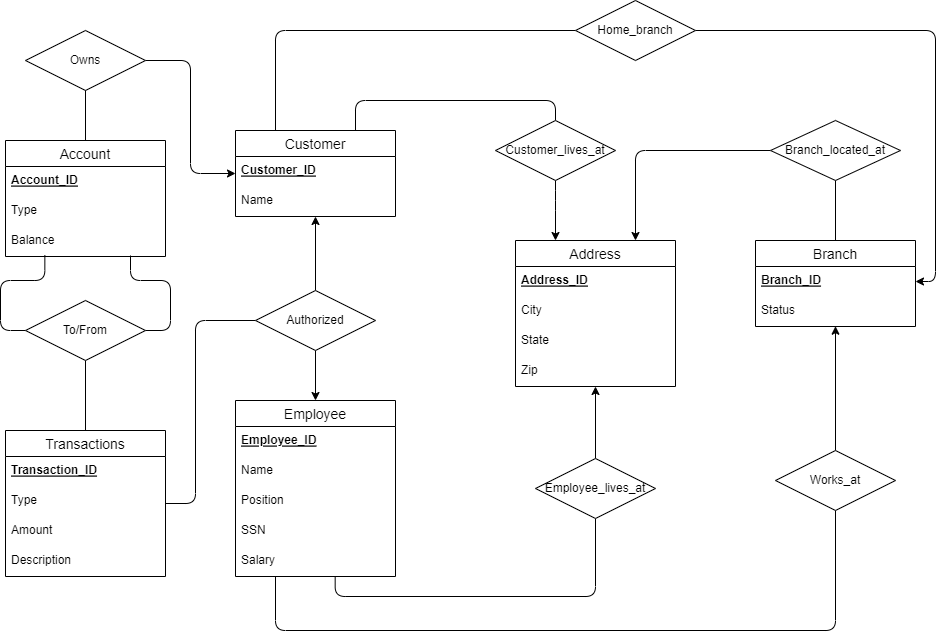

The diagram above was exported from draw.io. Its source (the exported page's mxGraphModel, read from the mxfile embedded in the PNG):
<mxGraphModel dx="1987" dy="1307" grid="1" gridSize="10" guides="1" tooltips="1" connect="1" arrows="1" fold="1" page="1" pageScale="1" pageWidth="1100" pageHeight="850" background="#FFFFFF" math="0" shadow="0" extFonts="Permanent Marker^https://fonts.googleapis.com/css?family=Permanent+Marker">
  <root>
    <mxCell id="0" />
    <mxCell id="1" parent="0" />
    <mxCell id="HhfXYPvaLsyY0mOQzIvU-69" style="edgeStyle=orthogonalEdgeStyle;rounded=1;orthogonalLoop=1;jettySize=auto;html=1;exitX=0.623;exitY=1.023;exitDx=0;exitDy=0;startArrow=none;startFill=0;endArrow=none;endFill=0;entryX=0.5;entryY=1;entryDx=0;entryDy=0;exitPerimeter=0;" parent="1" source="HhfXYPvaLsyY0mOQzIvU-21" target="HhfXYPvaLsyY0mOQzIvU-56" edge="1">
      <mxGeometry relative="1" as="geometry">
        <mxPoint x="-425" y="690" as="targetPoint" />
      </mxGeometry>
    </mxCell>
    <mxCell id="HhfXYPvaLsyY0mOQzIvU-81" style="edgeStyle=orthogonalEdgeStyle;rounded=1;orthogonalLoop=1;jettySize=auto;html=1;exitX=0.25;exitY=1;exitDx=0;exitDy=0;entryX=0.5;entryY=1;entryDx=0;entryDy=0;startArrow=none;startFill=0;endArrow=none;endFill=0;" parent="1" source="HhfXYPvaLsyY0mOQzIvU-1" target="HhfXYPvaLsyY0mOQzIvU-51" edge="1">
      <mxGeometry relative="1" as="geometry">
        <Array as="points">
          <mxPoint x="-745" y="740" />
          <mxPoint x="-185" y="740" />
        </Array>
      </mxGeometry>
    </mxCell>
    <mxCell id="HhfXYPvaLsyY0mOQzIvU-1" value="Employee" style="swimlane;fontStyle=0;childLayout=stackLayout;horizontal=1;startSize=26;horizontalStack=0;resizeParent=1;resizeParentMax=0;resizeLast=0;collapsible=1;marginBottom=0;align=center;fontSize=14;" parent="1" vertex="1">
      <mxGeometry x="-785" y="510" width="160" height="176" as="geometry" />
    </mxCell>
    <mxCell id="HhfXYPvaLsyY0mOQzIvU-2" value="Employee_ID" style="text;strokeColor=none;fillColor=none;spacingLeft=4;spacingRight=4;overflow=hidden;rotatable=0;points=[[0,0.5],[1,0.5]];portConstraint=eastwest;fontSize=12;fontStyle=5" parent="HhfXYPvaLsyY0mOQzIvU-1" vertex="1">
      <mxGeometry y="26" width="160" height="30" as="geometry" />
    </mxCell>
    <mxCell id="HhfXYPvaLsyY0mOQzIvU-3" value="Name" style="text;strokeColor=none;fillColor=none;spacingLeft=4;spacingRight=4;overflow=hidden;rotatable=0;points=[[0,0.5],[1,0.5]];portConstraint=eastwest;fontSize=12;" parent="HhfXYPvaLsyY0mOQzIvU-1" vertex="1">
      <mxGeometry y="56" width="160" height="30" as="geometry" />
    </mxCell>
    <mxCell id="HhfXYPvaLsyY0mOQzIvU-4" value="Position" style="text;strokeColor=none;fillColor=none;spacingLeft=4;spacingRight=4;overflow=hidden;rotatable=0;points=[[0,0.5],[1,0.5]];portConstraint=eastwest;fontSize=12;" parent="HhfXYPvaLsyY0mOQzIvU-1" vertex="1">
      <mxGeometry y="86" width="160" height="30" as="geometry" />
    </mxCell>
    <mxCell id="HhfXYPvaLsyY0mOQzIvU-20" value="SSN" style="text;strokeColor=none;fillColor=none;spacingLeft=4;spacingRight=4;overflow=hidden;rotatable=0;points=[[0,0.5],[1,0.5]];portConstraint=eastwest;fontSize=12;" parent="HhfXYPvaLsyY0mOQzIvU-1" vertex="1">
      <mxGeometry y="116" width="160" height="30" as="geometry" />
    </mxCell>
    <mxCell id="HhfXYPvaLsyY0mOQzIvU-21" value="Salary" style="text;strokeColor=none;fillColor=none;spacingLeft=4;spacingRight=4;overflow=hidden;rotatable=0;points=[[0,0.5],[1,0.5]];portConstraint=eastwest;fontSize=12;" parent="HhfXYPvaLsyY0mOQzIvU-1" vertex="1">
      <mxGeometry y="146" width="160" height="30" as="geometry" />
    </mxCell>
    <mxCell id="HhfXYPvaLsyY0mOQzIvU-78" style="edgeStyle=orthogonalEdgeStyle;rounded=1;orthogonalLoop=1;jettySize=auto;html=1;exitX=0.5;exitY=0;exitDx=0;exitDy=0;entryX=0.5;entryY=1;entryDx=0;entryDy=0;startArrow=none;startFill=0;endArrow=none;endFill=0;" parent="1" source="HhfXYPvaLsyY0mOQzIvU-22" target="HhfXYPvaLsyY0mOQzIvU-52" edge="1">
      <mxGeometry relative="1" as="geometry" />
    </mxCell>
    <mxCell id="HhfXYPvaLsyY0mOQzIvU-22" value="Branch" style="swimlane;fontStyle=0;childLayout=stackLayout;horizontal=1;startSize=26;horizontalStack=0;resizeParent=1;resizeParentMax=0;resizeLast=0;collapsible=1;marginBottom=0;align=center;fontSize=14;" parent="1" vertex="1">
      <mxGeometry x="-265" y="350" width="160" height="86" as="geometry" />
    </mxCell>
    <mxCell id="HhfXYPvaLsyY0mOQzIvU-23" value="Branch_ID" style="text;strokeColor=none;fillColor=none;spacingLeft=4;spacingRight=4;overflow=hidden;rotatable=0;points=[[0,0.5],[1,0.5]];portConstraint=eastwest;fontSize=12;fontStyle=5" parent="HhfXYPvaLsyY0mOQzIvU-22" vertex="1">
      <mxGeometry y="26" width="160" height="30" as="geometry" />
    </mxCell>
    <mxCell id="HhfXYPvaLsyY0mOQzIvU-24" value="Status" style="text;strokeColor=none;fillColor=none;spacingLeft=4;spacingRight=4;overflow=hidden;rotatable=0;points=[[0,0.5],[1,0.5]];portConstraint=eastwest;fontSize=12;" parent="HhfXYPvaLsyY0mOQzIvU-22" vertex="1">
      <mxGeometry y="56" width="160" height="30" as="geometry" />
    </mxCell>
    <mxCell id="HhfXYPvaLsyY0mOQzIvU-71" style="edgeStyle=orthogonalEdgeStyle;rounded=1;orthogonalLoop=1;jettySize=auto;html=1;exitX=0.5;exitY=1;exitDx=0;exitDy=0;startArrow=classic;startFill=1;endArrow=none;endFill=0;entryX=0.5;entryY=0;entryDx=0;entryDy=0;" parent="1" source="HhfXYPvaLsyY0mOQzIvU-28" target="HhfXYPvaLsyY0mOQzIvU-56" edge="1">
      <mxGeometry relative="1" as="geometry">
        <mxPoint x="-335" y="560" as="targetPoint" />
      </mxGeometry>
    </mxCell>
    <mxCell id="HhfXYPvaLsyY0mOQzIvU-73" style="edgeStyle=orthogonalEdgeStyle;rounded=1;orthogonalLoop=1;jettySize=auto;html=1;exitX=0.25;exitY=0;exitDx=0;exitDy=0;entryX=0.5;entryY=1;entryDx=0;entryDy=0;startArrow=classic;startFill=1;endArrow=none;endFill=0;" parent="1" source="HhfXYPvaLsyY0mOQzIvU-28" target="HhfXYPvaLsyY0mOQzIvU-58" edge="1">
      <mxGeometry relative="1" as="geometry">
        <Array as="points">
          <mxPoint x="-465" y="310" />
          <mxPoint x="-465" y="310" />
        </Array>
      </mxGeometry>
    </mxCell>
    <mxCell id="HhfXYPvaLsyY0mOQzIvU-28" value="Address" style="swimlane;fontStyle=0;childLayout=stackLayout;horizontal=1;startSize=26;horizontalStack=0;resizeParent=1;resizeParentMax=0;resizeLast=0;collapsible=1;marginBottom=0;align=center;fontSize=14;" parent="1" vertex="1">
      <mxGeometry x="-505" y="350" width="160" height="146" as="geometry" />
    </mxCell>
    <mxCell id="HhfXYPvaLsyY0mOQzIvU-29" value="Address_ID" style="text;strokeColor=none;fillColor=none;spacingLeft=4;spacingRight=4;overflow=hidden;rotatable=0;points=[[0,0.5],[1,0.5]];portConstraint=eastwest;fontSize=12;fontStyle=5" parent="HhfXYPvaLsyY0mOQzIvU-28" vertex="1">
      <mxGeometry y="26" width="160" height="30" as="geometry" />
    </mxCell>
    <mxCell id="HhfXYPvaLsyY0mOQzIvU-30" value="City" style="text;strokeColor=none;fillColor=none;spacingLeft=4;spacingRight=4;overflow=hidden;rotatable=0;points=[[0,0.5],[1,0.5]];portConstraint=eastwest;fontSize=12;" parent="HhfXYPvaLsyY0mOQzIvU-28" vertex="1">
      <mxGeometry y="56" width="160" height="30" as="geometry" />
    </mxCell>
    <mxCell id="HhfXYPvaLsyY0mOQzIvU-31" value="State" style="text;strokeColor=none;fillColor=none;spacingLeft=4;spacingRight=4;overflow=hidden;rotatable=0;points=[[0,0.5],[1,0.5]];portConstraint=eastwest;fontSize=12;" parent="HhfXYPvaLsyY0mOQzIvU-28" vertex="1">
      <mxGeometry y="86" width="160" height="30" as="geometry" />
    </mxCell>
    <mxCell id="HhfXYPvaLsyY0mOQzIvU-32" value="Zip" style="text;strokeColor=none;fillColor=none;spacingLeft=4;spacingRight=4;overflow=hidden;rotatable=0;points=[[0,0.5],[1,0.5]];portConstraint=eastwest;fontSize=12;" parent="HhfXYPvaLsyY0mOQzIvU-28" vertex="1">
      <mxGeometry y="116" width="160" height="30" as="geometry" />
    </mxCell>
    <mxCell id="HhfXYPvaLsyY0mOQzIvU-67" style="edgeStyle=orthogonalEdgeStyle;rounded=1;orthogonalLoop=1;jettySize=auto;html=1;exitX=1;exitY=0.5;exitDx=0;exitDy=0;entryX=0;entryY=0.5;entryDx=0;entryDy=0;startArrow=none;startFill=0;endArrow=none;endFill=0;" parent="1" source="HhfXYPvaLsyY0mOQzIvU-34" target="HhfXYPvaLsyY0mOQzIvU-55" edge="1">
      <mxGeometry relative="1" as="geometry">
        <Array as="points">
          <mxPoint x="-825" y="613" />
          <mxPoint x="-825" y="430" />
        </Array>
      </mxGeometry>
    </mxCell>
    <mxCell id="HhfXYPvaLsyY0mOQzIvU-86" style="edgeStyle=orthogonalEdgeStyle;rounded=1;orthogonalLoop=1;jettySize=auto;html=1;exitX=0.246;exitY=0.95;exitDx=0;exitDy=0;entryX=0;entryY=0.5;entryDx=0;entryDy=0;startArrow=none;startFill=0;endArrow=none;endFill=0;exitPerimeter=0;" parent="1" source="HhfXYPvaLsyY0mOQzIvU-49" target="HhfXYPvaLsyY0mOQzIvU-57" edge="1">
      <mxGeometry relative="1" as="geometry">
        <Array as="points">
          <mxPoint x="-976" y="390" />
          <mxPoint x="-1020" y="390" />
          <mxPoint x="-1020" y="440" />
        </Array>
      </mxGeometry>
    </mxCell>
    <mxCell id="HhfXYPvaLsyY0mOQzIvU-34" value="Transactions" style="swimlane;fontStyle=0;childLayout=stackLayout;horizontal=1;startSize=26;horizontalStack=0;resizeParent=1;resizeParentMax=0;resizeLast=0;collapsible=1;marginBottom=0;align=center;fontSize=14;" parent="1" vertex="1">
      <mxGeometry x="-1015" y="540" width="160" height="146" as="geometry" />
    </mxCell>
    <mxCell id="HhfXYPvaLsyY0mOQzIvU-35" value="Transaction_ID" style="text;strokeColor=none;fillColor=none;spacingLeft=4;spacingRight=4;overflow=hidden;rotatable=0;points=[[0,0.5],[1,0.5]];portConstraint=eastwest;fontSize=12;fontStyle=5" parent="HhfXYPvaLsyY0mOQzIvU-34" vertex="1">
      <mxGeometry y="26" width="160" height="30" as="geometry" />
    </mxCell>
    <mxCell id="HhfXYPvaLsyY0mOQzIvU-36" value="Type" style="text;strokeColor=none;fillColor=none;spacingLeft=4;spacingRight=4;overflow=hidden;rotatable=0;points=[[0,0.5],[1,0.5]];portConstraint=eastwest;fontSize=12;" parent="HhfXYPvaLsyY0mOQzIvU-34" vertex="1">
      <mxGeometry y="56" width="160" height="30" as="geometry" />
    </mxCell>
    <mxCell id="HhfXYPvaLsyY0mOQzIvU-37" value="Amount" style="text;strokeColor=none;fillColor=none;spacingLeft=4;spacingRight=4;overflow=hidden;rotatable=0;points=[[0,0.5],[1,0.5]];portConstraint=eastwest;fontSize=12;" parent="HhfXYPvaLsyY0mOQzIvU-34" vertex="1">
      <mxGeometry y="86" width="160" height="30" as="geometry" />
    </mxCell>
    <mxCell id="HhfXYPvaLsyY0mOQzIvU-38" value="Description" style="text;strokeColor=none;fillColor=none;spacingLeft=4;spacingRight=4;overflow=hidden;rotatable=0;points=[[0,0.5],[1,0.5]];portConstraint=eastwest;fontSize=12;" parent="HhfXYPvaLsyY0mOQzIvU-34" vertex="1">
      <mxGeometry y="116" width="160" height="30" as="geometry" />
    </mxCell>
    <mxCell id="HhfXYPvaLsyY0mOQzIvU-66" style="edgeStyle=orthogonalEdgeStyle;rounded=1;orthogonalLoop=1;jettySize=auto;html=1;exitX=0.5;exitY=1;exitDx=0;exitDy=0;entryX=0.5;entryY=0;entryDx=0;entryDy=0;startArrow=classic;startFill=1;endArrow=none;endFill=0;" parent="1" source="HhfXYPvaLsyY0mOQzIvU-40" target="HhfXYPvaLsyY0mOQzIvU-55" edge="1">
      <mxGeometry relative="1" as="geometry" />
    </mxCell>
    <mxCell id="HhfXYPvaLsyY0mOQzIvU-82" style="edgeStyle=orthogonalEdgeStyle;rounded=1;orthogonalLoop=1;jettySize=auto;html=1;exitX=0.25;exitY=0;exitDx=0;exitDy=0;entryX=0;entryY=0.5;entryDx=0;entryDy=0;startArrow=none;startFill=0;endArrow=none;endFill=0;" parent="1" source="HhfXYPvaLsyY0mOQzIvU-40" target="HhfXYPvaLsyY0mOQzIvU-53" edge="1">
      <mxGeometry relative="1" as="geometry" />
    </mxCell>
    <mxCell id="HhfXYPvaLsyY0mOQzIvU-91" style="edgeStyle=orthogonalEdgeStyle;rounded=1;orthogonalLoop=1;jettySize=auto;html=1;exitX=0;exitY=0.5;exitDx=0;exitDy=0;entryX=1;entryY=0.5;entryDx=0;entryDy=0;startArrow=classic;startFill=1;endArrow=none;endFill=0;" parent="1" source="HhfXYPvaLsyY0mOQzIvU-40" target="HhfXYPvaLsyY0mOQzIvU-54" edge="1">
      <mxGeometry relative="1" as="geometry" />
    </mxCell>
    <mxCell id="HhfXYPvaLsyY0mOQzIvU-40" value="Customer" style="swimlane;fontStyle=0;childLayout=stackLayout;horizontal=1;startSize=26;horizontalStack=0;resizeParent=1;resizeParentMax=0;resizeLast=0;collapsible=1;marginBottom=0;align=center;fontSize=14;" parent="1" vertex="1">
      <mxGeometry x="-785" y="240" width="160" height="86" as="geometry" />
    </mxCell>
    <mxCell id="HhfXYPvaLsyY0mOQzIvU-41" value="Customer_ID" style="text;strokeColor=none;fillColor=none;spacingLeft=4;spacingRight=4;overflow=hidden;rotatable=0;points=[[0,0.5],[1,0.5]];portConstraint=eastwest;fontSize=12;fontStyle=5" parent="HhfXYPvaLsyY0mOQzIvU-40" vertex="1">
      <mxGeometry y="26" width="160" height="30" as="geometry" />
    </mxCell>
    <mxCell id="HhfXYPvaLsyY0mOQzIvU-42" value="Name" style="text;strokeColor=none;fillColor=none;spacingLeft=4;spacingRight=4;overflow=hidden;rotatable=0;points=[[0,0.5],[1,0.5]];portConstraint=eastwest;fontSize=12;" parent="HhfXYPvaLsyY0mOQzIvU-40" vertex="1">
      <mxGeometry y="56" width="160" height="30" as="geometry" />
    </mxCell>
    <mxCell id="HhfXYPvaLsyY0mOQzIvU-46" value="Account" style="swimlane;fontStyle=0;childLayout=stackLayout;horizontal=1;startSize=26;horizontalStack=0;resizeParent=1;resizeParentMax=0;resizeLast=0;collapsible=1;marginBottom=0;align=center;fontSize=14;" parent="1" vertex="1">
      <mxGeometry x="-1015" y="250" width="160" height="116" as="geometry" />
    </mxCell>
    <mxCell id="HhfXYPvaLsyY0mOQzIvU-47" value="Account_ID" style="text;strokeColor=none;fillColor=none;spacingLeft=4;spacingRight=4;overflow=hidden;rotatable=0;points=[[0,0.5],[1,0.5]];portConstraint=eastwest;fontSize=12;fontStyle=5" parent="HhfXYPvaLsyY0mOQzIvU-46" vertex="1">
      <mxGeometry y="26" width="160" height="30" as="geometry" />
    </mxCell>
    <mxCell id="HhfXYPvaLsyY0mOQzIvU-48" value="Type" style="text;strokeColor=none;fillColor=none;spacingLeft=4;spacingRight=4;overflow=hidden;rotatable=0;points=[[0,0.5],[1,0.5]];portConstraint=eastwest;fontSize=12;" parent="HhfXYPvaLsyY0mOQzIvU-46" vertex="1">
      <mxGeometry y="56" width="160" height="30" as="geometry" />
    </mxCell>
    <mxCell id="HhfXYPvaLsyY0mOQzIvU-49" value="Balance" style="text;strokeColor=none;fillColor=none;spacingLeft=4;spacingRight=4;overflow=hidden;rotatable=0;points=[[0,0.5],[1,0.5]];portConstraint=eastwest;fontSize=12;" parent="HhfXYPvaLsyY0mOQzIvU-46" vertex="1">
      <mxGeometry y="86" width="160" height="30" as="geometry" />
    </mxCell>
    <mxCell id="HhfXYPvaLsyY0mOQzIvU-77" style="edgeStyle=orthogonalEdgeStyle;rounded=1;orthogonalLoop=1;jettySize=auto;html=1;exitX=0.5;exitY=0;exitDx=0;exitDy=0;startArrow=none;startFill=0;endArrow=classic;endFill=1;entryX=0.5;entryY=0.99;entryDx=0;entryDy=0;entryPerimeter=0;" parent="1" source="HhfXYPvaLsyY0mOQzIvU-51" target="HhfXYPvaLsyY0mOQzIvU-24" edge="1">
      <mxGeometry relative="1" as="geometry">
        <mxPoint x="-215" y="470" as="targetPoint" />
      </mxGeometry>
    </mxCell>
    <mxCell id="HhfXYPvaLsyY0mOQzIvU-51" value="Works_at" style="shape=rhombus;perimeter=rhombusPerimeter;whiteSpace=wrap;html=1;align=center;" parent="1" vertex="1">
      <mxGeometry x="-245" y="560" width="120" height="60" as="geometry" />
    </mxCell>
    <mxCell id="HhfXYPvaLsyY0mOQzIvU-79" style="edgeStyle=orthogonalEdgeStyle;rounded=1;orthogonalLoop=1;jettySize=auto;html=1;exitX=0;exitY=0.5;exitDx=0;exitDy=0;entryX=0.75;entryY=0;entryDx=0;entryDy=0;startArrow=none;startFill=0;endArrow=classic;endFill=1;" parent="1" source="HhfXYPvaLsyY0mOQzIvU-52" target="HhfXYPvaLsyY0mOQzIvU-28" edge="1">
      <mxGeometry relative="1" as="geometry">
        <Array as="points">
          <mxPoint x="-385" y="260" />
        </Array>
      </mxGeometry>
    </mxCell>
    <mxCell id="HhfXYPvaLsyY0mOQzIvU-52" value="Branch_located_at" style="shape=rhombus;perimeter=rhombusPerimeter;whiteSpace=wrap;html=1;align=center;" parent="1" vertex="1">
      <mxGeometry x="-250" y="230" width="130" height="60" as="geometry" />
    </mxCell>
    <mxCell id="HhfXYPvaLsyY0mOQzIvU-83" style="edgeStyle=orthogonalEdgeStyle;rounded=1;orthogonalLoop=1;jettySize=auto;html=1;exitX=1;exitY=0.5;exitDx=0;exitDy=0;entryX=1;entryY=0.5;entryDx=0;entryDy=0;startArrow=none;startFill=0;endArrow=classic;endFill=1;" parent="1" source="HhfXYPvaLsyY0mOQzIvU-53" target="HhfXYPvaLsyY0mOQzIvU-23" edge="1">
      <mxGeometry relative="1" as="geometry" />
    </mxCell>
    <mxCell id="HhfXYPvaLsyY0mOQzIvU-53" value="Home_branch" style="shape=rhombus;perimeter=rhombusPerimeter;whiteSpace=wrap;html=1;align=center;" parent="1" vertex="1">
      <mxGeometry x="-445" y="110" width="120" height="60" as="geometry" />
    </mxCell>
    <mxCell id="HhfXYPvaLsyY0mOQzIvU-92" style="edgeStyle=orthogonalEdgeStyle;rounded=1;orthogonalLoop=1;jettySize=auto;html=1;exitX=0.5;exitY=1;exitDx=0;exitDy=0;entryX=0.5;entryY=0;entryDx=0;entryDy=0;startArrow=none;startFill=0;endArrow=none;endFill=0;" parent="1" source="HhfXYPvaLsyY0mOQzIvU-54" target="HhfXYPvaLsyY0mOQzIvU-46" edge="1">
      <mxGeometry relative="1" as="geometry" />
    </mxCell>
    <mxCell id="HhfXYPvaLsyY0mOQzIvU-54" value="Owns" style="shape=rhombus;perimeter=rhombusPerimeter;whiteSpace=wrap;html=1;align=center;" parent="1" vertex="1">
      <mxGeometry x="-995" y="140" width="120" height="60" as="geometry" />
    </mxCell>
    <mxCell id="HhfXYPvaLsyY0mOQzIvU-62" style="edgeStyle=orthogonalEdgeStyle;rounded=1;orthogonalLoop=1;jettySize=auto;html=1;exitX=0.5;exitY=1;exitDx=0;exitDy=0;entryX=0.5;entryY=0;entryDx=0;entryDy=0;" parent="1" source="HhfXYPvaLsyY0mOQzIvU-55" target="HhfXYPvaLsyY0mOQzIvU-1" edge="1">
      <mxGeometry relative="1" as="geometry" />
    </mxCell>
    <mxCell id="HhfXYPvaLsyY0mOQzIvU-55" value="Authorized" style="shape=rhombus;perimeter=rhombusPerimeter;whiteSpace=wrap;html=1;align=center;" parent="1" vertex="1">
      <mxGeometry x="-765" y="400" width="120" height="60" as="geometry" />
    </mxCell>
    <mxCell id="HhfXYPvaLsyY0mOQzIvU-56" value="Employee_lives_at" style="shape=rhombus;perimeter=rhombusPerimeter;whiteSpace=wrap;html=1;align=center;" parent="1" vertex="1">
      <mxGeometry x="-485" y="568" width="120" height="60" as="geometry" />
    </mxCell>
    <mxCell id="R9gc_QEfsafnIv6HzRyK-1" style="edgeStyle=orthogonalEdgeStyle;rounded=1;orthogonalLoop=1;jettySize=auto;html=1;exitX=1;exitY=0.5;exitDx=0;exitDy=0;startArrow=none;startFill=0;endArrow=none;endFill=0;" edge="1" parent="1" source="HhfXYPvaLsyY0mOQzIvU-57">
      <mxGeometry relative="1" as="geometry">
        <mxPoint x="-890" y="365" as="targetPoint" />
        <Array as="points">
          <mxPoint x="-850" y="440" />
          <mxPoint x="-850" y="390" />
          <mxPoint x="-890" y="390" />
        </Array>
      </mxGeometry>
    </mxCell>
    <mxCell id="R9gc_QEfsafnIv6HzRyK-3" style="edgeStyle=orthogonalEdgeStyle;rounded=1;orthogonalLoop=1;jettySize=auto;html=1;exitX=0.5;exitY=1;exitDx=0;exitDy=0;entryX=0.5;entryY=0;entryDx=0;entryDy=0;startArrow=none;startFill=0;endArrow=none;endFill=0;" edge="1" parent="1" source="HhfXYPvaLsyY0mOQzIvU-57" target="HhfXYPvaLsyY0mOQzIvU-34">
      <mxGeometry relative="1" as="geometry" />
    </mxCell>
    <mxCell id="HhfXYPvaLsyY0mOQzIvU-57" value="To/From" style="shape=rhombus;perimeter=rhombusPerimeter;whiteSpace=wrap;html=1;align=center;" parent="1" vertex="1">
      <mxGeometry x="-995" y="410" width="120" height="60" as="geometry" />
    </mxCell>
    <mxCell id="HhfXYPvaLsyY0mOQzIvU-72" style="edgeStyle=orthogonalEdgeStyle;rounded=1;orthogonalLoop=1;jettySize=auto;html=1;exitX=0.5;exitY=0;exitDx=0;exitDy=0;startArrow=none;startFill=0;endArrow=none;endFill=0;entryX=0.75;entryY=0;entryDx=0;entryDy=0;" parent="1" source="HhfXYPvaLsyY0mOQzIvU-58" target="HhfXYPvaLsyY0mOQzIvU-40" edge="1">
      <mxGeometry relative="1" as="geometry">
        <mxPoint x="-745" y="190" as="targetPoint" />
      </mxGeometry>
    </mxCell>
    <mxCell id="HhfXYPvaLsyY0mOQzIvU-58" value="Customer_lives_at" style="shape=rhombus;perimeter=rhombusPerimeter;whiteSpace=wrap;html=1;align=center;" parent="1" vertex="1">
      <mxGeometry x="-525" y="230" width="120" height="60" as="geometry" />
    </mxCell>
  </root>
</mxGraphModel>